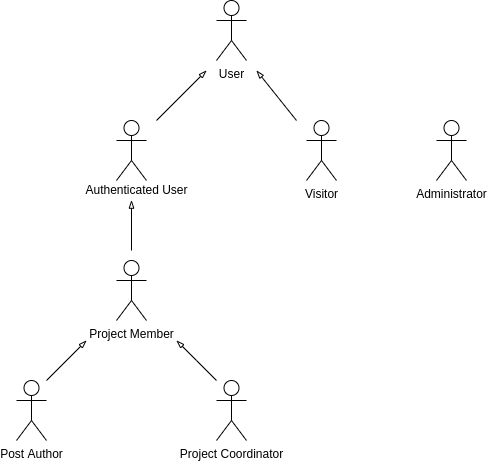

The diagram above was exported from draw.io. Its source (the exported page's mxGraphModel, read from the mxfile embedded in the PNG):
<mxGraphModel dx="474" dy="253" grid="1" gridSize="10" guides="1" tooltips="1" connect="1" arrows="1" fold="1" page="1" pageScale="1" pageWidth="850" pageHeight="1100" math="0" shadow="0">
  <root>
    <mxCell id="0" />
    <mxCell id="1" parent="0" />
    <mxCell id="DkXfOtKRsnO5BiTwNpIW-3" value="User" style="shape=umlActor;verticalLabelPosition=bottom;verticalAlign=top;html=1;outlineConnect=0;" parent="1" vertex="1">
      <mxGeometry x="360" y="140" width="30" height="60" as="geometry" />
    </mxCell>
    <mxCell id="DkXfOtKRsnO5BiTwNpIW-19" value="" style="edgeStyle=orthogonalEdgeStyle;rounded=0;orthogonalLoop=1;jettySize=auto;html=1;exitX=0.5;exitY=0.983;exitDx=0;exitDy=0;exitPerimeter=0;entryX=0.5;entryY=0.983;entryDx=0;entryDy=0;entryPerimeter=0;endArrow=blockThin;endFill=0;" parent="1" edge="1">
      <mxGeometry relative="1" as="geometry">
        <mxPoint x="275" y="390" as="sourcePoint" />
        <mxPoint x="275" y="339.6600000000001" as="targetPoint" />
      </mxGeometry>
    </mxCell>
    <mxCell id="DkXfOtKRsnO5BiTwNpIW-6" value="" style="shape=umlActor;verticalLabelPosition=bottom;verticalAlign=top;html=1;outlineConnect=0;" parent="1" vertex="1">
      <mxGeometry x="260" y="260" width="30" height="60" as="geometry" />
    </mxCell>
    <mxCell id="DkXfOtKRsnO5BiTwNpIW-7" value="Visitor" style="shape=umlActor;verticalLabelPosition=bottom;verticalAlign=top;html=1;outlineConnect=0;" parent="1" vertex="1">
      <mxGeometry x="450" y="260" width="30" height="60" as="geometry" />
    </mxCell>
    <mxCell id="DkXfOtKRsnO5BiTwNpIW-9" value="" style="endArrow=blockThin;html=1;rounded=0;endFill=0;" parent="1" edge="1">
      <mxGeometry width="50" height="50" relative="1" as="geometry">
        <mxPoint x="440" y="260" as="sourcePoint" />
        <mxPoint x="400" y="210" as="targetPoint" />
      </mxGeometry>
    </mxCell>
    <mxCell id="DkXfOtKRsnO5BiTwNpIW-10" value="" style="endArrow=blockThin;html=1;rounded=0;endFill=0;" parent="1" edge="1">
      <mxGeometry width="50" height="50" relative="1" as="geometry">
        <mxPoint x="300" y="260" as="sourcePoint" />
        <mxPoint x="350" y="210" as="targetPoint" />
        <Array as="points" />
      </mxGeometry>
    </mxCell>
    <mxCell id="DkXfOtKRsnO5BiTwNpIW-13" value="Administrator" style="shape=umlActor;verticalLabelPosition=bottom;verticalAlign=top;html=1;outlineConnect=0;" parent="1" vertex="1">
      <mxGeometry x="580" y="260" width="30" height="60" as="geometry" />
    </mxCell>
    <mxCell id="DkXfOtKRsnO5BiTwNpIW-18" value="Project Member" style="shape=umlActor;verticalLabelPosition=bottom;verticalAlign=top;html=1;outlineConnect=0;" parent="1" vertex="1">
      <mxGeometry x="260" y="400" width="30" height="60" as="geometry" />
    </mxCell>
    <mxCell id="DkXfOtKRsnO5BiTwNpIW-20" value="Post Author" style="shape=umlActor;verticalLabelPosition=bottom;verticalAlign=top;html=1;outlineConnect=0;" parent="1" vertex="1">
      <mxGeometry x="160" y="520" width="30" height="60" as="geometry" />
    </mxCell>
    <mxCell id="UOlQq7WjRs-yzEE_PZBA-10" style="edgeStyle=none;rounded=0;orthogonalLoop=1;jettySize=auto;html=1;endArrow=blockThin;endFill=0;" edge="1" parent="1">
      <mxGeometry relative="1" as="geometry">
        <mxPoint x="360" y="520" as="sourcePoint" />
        <mxPoint x="320" y="480" as="targetPoint" />
        <Array as="points">
          <mxPoint x="340" y="500" />
        </Array>
      </mxGeometry>
    </mxCell>
    <mxCell id="DkXfOtKRsnO5BiTwNpIW-23" value="Project Coordinator" style="shape=umlActor;verticalLabelPosition=bottom;verticalAlign=top;html=1;outlineConnect=0;" parent="1" vertex="1">
      <mxGeometry x="360" y="520" width="30" height="60" as="geometry" />
    </mxCell>
    <mxCell id="UOlQq7WjRs-yzEE_PZBA-2" value="Authenticated User&lt;br&gt;" style="text;html=1;align=center;verticalAlign=middle;resizable=0;points=[];autosize=1;strokeColor=none;fillColor=none;" vertex="1" parent="1">
      <mxGeometry x="220" y="320" width="120" height="20" as="geometry" />
    </mxCell>
    <mxCell id="UOlQq7WjRs-yzEE_PZBA-3" value="" style="endArrow=blockThin;html=1;rounded=0;endFill=0;" edge="1" parent="1">
      <mxGeometry width="50" height="50" relative="1" as="geometry">
        <mxPoint x="190" y="520" as="sourcePoint" />
        <mxPoint x="230" y="480" as="targetPoint" />
      </mxGeometry>
    </mxCell>
  </root>
</mxGraphModel>